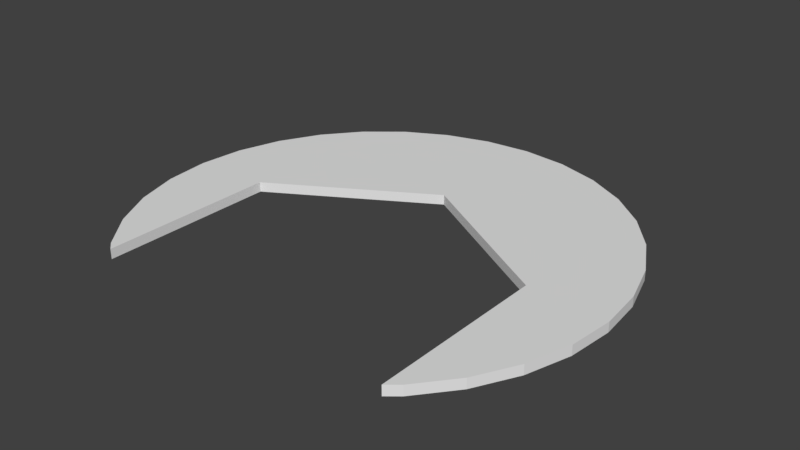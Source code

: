 # Source: hexagon-HOME.blend  (saved by Blender 2.79.0; exported with 4.5.12 LTS)
import bpy
from mathutils import Matrix  # noqa: F401  (used for matrix-valued properties, if any)

bpy.ops.wm.read_factory_settings(use_empty=True)
scene = bpy.context.scene
scene.name = 'Scene'

# ---- collections
col_collection_1 = bpy.data.collections.new('Collection 1'); scene.collection.children.link(col_collection_1)

# ---- world
world_world = bpy.data.worlds.new('World'); scene.world = world_world
world_world.color = (0.05088, 0.05088, 0.05088)
world_world.use_sun_shadow = False
world_world.sun_shadow_jitter_overblur = 0.0
world_world.cycles.sampling_method = 'MANUAL'

# ---- meshes
me_cylinder_003 = bpy.data.meshes.new('Cylinder.003')
me_cylinder_003.from_pydata([(0.0, 1.0, -1.0), (0.0, 1.0, 1.0), (0.1951, 0.9808, -1.0), (0.1951, 0.9808, 1.0), (0.3827, 0.9239, -1.0), (0.3827, 0.9239, 1.0), (0.5556, 0.8315, -1.0), (0.5556, 0.8315, 1.0), (0.7071, 0.7071, -1.0), (0.7071, 0.7071, 1.0), (0.8315, 0.5556, -1.0), (0.8315, 0.5556, 1.0), (0.9239, 0.3827, -1.0), (0.9239, 0.3827, 1.0), (0.9808, 0.1951, -1.0), (0.9808, 0.1951, 1.0), (1.0, 7.55e-08, -1.0), (1.0, 7.55e-08, 1.0), (0.9808, -0.1951, -1.0), (0.9808, -0.1951, 1.0), (0.9239, -0.3827, -1.0), (0.9239, -0.3827, 1.0), (0.8315, -0.5556, -1.0), (0.8315, -0.5556, 1.0), (0.7071, -0.7071, -1.0), (0.7071, -0.7071, 1.0), (-0.7071, -0.7071, -1.0), (-0.7071, -0.7071, 1.0), (-0.8315, -0.5556, -1.0), (-0.8315, -0.5556, 1.0), (-0.9239, -0.3827, -1.0), (-0.9239, -0.3827, 1.0), (-0.9808, -0.1951, -1.0), (-0.9808, -0.1951, 1.0), (-1.0, 9.656e-07, -1.0), (-1.0, 9.656e-07, 1.0), (-0.9808, 0.1951, -1.0), (-0.9808, 0.1951, 1.0), (-0.9239, 0.3827, -1.0), (-0.9239, 0.3827, 1.0), (-0.8315, 0.5556, -1.0), (-0.8315, 0.5556, 1.0), (-0.7071, 0.7071, -1.0), (-0.7071, 0.7071, 1.0), (-0.5556, 0.8315, -1.0), (-0.5556, 0.8315, 1.0), (-0.3827, 0.9239, -1.0), (-0.3827, 0.9239, 1.0), (-0.1951, 0.9808, -1.0), (-0.1951, 0.9808, 1.0), (0.1593, 0.3143, 1.0), (0.1593, 0.3143, -1.0), (0.3249, 0.2165, 1.0), (0.3249, 0.2165, -1.0), (-0.6692, -0.7382, 1.0), (-0.6692, -0.7382, -1.0), (-0.6692, -0.6038, 1.0), (-0.6692, -0.6038, -1.0), (-0.3372, 0.2165, 1.0), (-0.3372, 0.2165, -1.0), (-0.5027, 0.1187, 1.0), (-0.5027, 0.1187, -1.0), (-0.6692, -0.5012, 1.0), (-0.6692, -0.5012, -1.0), (0.6568, -0.4265, 1.0), (0.6568, -0.4265, -1.0), (0.6568, -0.3701, 1.0), (0.6568, -0.3701, -1.0), (0.6568, 0.02098, 1.0), (0.6568, 0.02098, -1.0), (0.4904, 0.1187, 1.0), (0.4904, 0.1187, -1.0), (0.6568, -0.5012, 1.0), (0.6568, -0.5012, -1.0), (-0.1717, 0.3143, 1.0), (-0.1717, 0.3143, -1.0), (-0.6692, 0.02098, 1.0), (-0.6692, 0.02098, -1.0), (0.6568, -0.6038, 1.0), (0.6568, -0.6038, -1.0), (0.6568, -0.7484, -1.0), (0.6568, -0.7484, 1.0), (-0.6692, -0.3701, 1.0), (-0.6692, -0.3701, -1.0), (-0.6692, -0.3138, 1.0), (-0.6692, -0.3138, -1.0), (-0.6692, -0.239, 1.0), (-0.6692, -0.239, -1.0), (0.6568, -0.3138, 1.0), (0.6568, -0.3138, -1.0), (-0.006176, 0.4121, 1.0), (-0.006176, 0.4121, -1.0), (-0.6692, -0.4265, 1.0), (-0.6692, -0.4265, -1.0), (0.6568, -0.239, 1.0), (0.6568, -0.239, -1.0), (-0.6692, -0.1364, 1.0), (-0.6692, -0.1364, -1.0), (0.6568, -0.1364, 1.0), (0.6568, -0.1364, -1.0)], [], [(0, 1, 3, 2), (2, 3, 5, 4), (4, 5, 7, 6), (6, 7, 9, 8), (8, 9, 11, 10), (10, 11, 13, 12), (12, 13, 15, 14), (14, 15, 17, 16), (16, 17, 19, 18), (18, 19, 21, 20), (20, 21, 23, 22), (22, 23, 25, 24), (24, 25, 81, 80), (26, 27, 29, 28), (28, 29, 31, 30), (30, 31, 33, 32), (32, 33, 35, 34), (34, 35, 37, 36), (36, 37, 39, 38), (38, 39, 41, 40), (40, 41, 43, 42), (42, 43, 45, 44), (44, 45, 47, 46), (3, 1, 49, 47, 45, 43, 41, 39, 37, 35, 33, 31, 29, 27, 54, 56, 62, 92, 82, 84, 86, 96, 76, 60, 58, 74, 90, 50, 52, 70, 68, 98, 94, 88, 66, 64, 72, 78, 81, 25, 23, 21, 19, 17, 15, 13, 11, 9, 7, 5), (46, 47, 49, 48), (48, 49, 1, 0), (0, 2, 4, 6, 8, 10, 12, 14, 16, 18, 20, 22, 24, 80, 79, 73, 65, 67, 89, 95, 99, 69, 71, 53, 51, 91, 75, 59, 61, 77, 97, 87, 85, 83, 93, 63, 57, 55, 26, 28, 30, 32, 34, 36, 38, 40, 42, 44, 46, 48), (94, 95, 89, 88), (84, 85, 87, 86), (88, 89, 67, 66), (76, 77, 61, 60), (90, 91, 51, 50), (60, 61, 59, 58), (55, 54, 27, 26), (96, 97, 77, 76), (98, 99, 95, 94), (66, 67, 65, 64), (70, 71, 69, 68), (57, 56, 54, 55), (68, 69, 99, 98), (62, 63, 93, 92), (86, 87, 97, 96), (72, 73, 79, 78), (52, 53, 71, 70), (74, 75, 91, 90), (58, 59, 75, 74), (64, 65, 73, 72), (78, 79, 80, 81), (82, 83, 85, 84), (50, 51, 53, 52), (92, 93, 83, 82), (56, 57, 63, 62)])
_uv = me_cylinder_003.uv_layers.new(name='UVMap')
_uv.uv.foreach_set('vector', [0.3718, 0.6667, 0.3718, 0.3333, 0.4045, 0.3333, 0.4045, 0.6667, 0.4045, 0.6667, 0.4045, 0.3333, 0.4352, 0.3333, 0.4352, 0.6667, 0.4352, 0.6667, 0.4352, 0.3333, 0.4629, 0.3333, 0.4629, 0.6667, 0.4629, 0.6667, 0.4629, 0.3333, 0.4865, 0.3333, 0.4865, 0.6667, 0.2473, 0.3333, 0.2473, 0.6667, 0.2216, 0.6667, 0.2216, 0.3333, 0.2216, 0.3333, 0.2216, 0.6667, 0.1922, 0.6667, 0.1922, 0.3333, 0.1922, 0.3333, 0.1922, 0.6667, 0.1603, 0.6667, 0.1603, 0.3333, 0.1603, 0.3333, 0.1603, 0.6667, 0.1272, 0.6667, 0.1272, 0.3333, 0.1272, 0.3333, 0.1272, 0.6667, 0.09402, 0.6667, 0.09402, 0.3333, 0.09402, 0.3333, 0.09402, 0.6667, 0.06214, 0.6667, 0.06214, 0.3333, 0.06214, 0.3333, 0.06214, 0.6667, 0.03276, 0.6667, 0.03276, 0.3333, 0.03276, 0.3333, 0.03276, 0.6667, 0.007012, 0.6667, 0.007012, 0.3333, 0.007012, 0.3333, 0.007012, 0.6667, 6.077e-08, 0.6667, 0.0, 0.3333, 0.1927, 0.6667, 0.1927, 1.0, 0.1601, 1.0, 0.1601, 0.6667, 0.1601, 0.6667, 0.1601, 1.0, 0.1294, 1.0, 0.1294, 0.6667, 0.8701, 0.3333, 0.8701, 0.6667, 0.8394, 0.6667, 0.8394, 0.3333, 0.8394, 0.3333, 0.8394, 0.6667, 0.8069, 0.6667, 0.8069, 0.3333, 0.8069, 0.3333, 0.8069, 0.6667, 0.7735, 0.6667, 0.7735, 0.3333, 0.7735, 0.3333, 0.7735, 0.6667, 0.7408, 0.6667, 0.7408, 0.3333, 0.7408, 0.3333, 0.7408, 0.6667, 0.7099, 0.6667, 0.7099, 0.3333, 0.7099, 0.3333, 0.7099, 0.6667, 0.6819, 0.6667, 0.6819, 0.3333, 0.2473, 0.6667, 0.2473, 0.3333, 0.275, 0.3333, 0.275, 0.6667, 0.275, 0.6667, 0.275, 0.3333, 0.3058, 0.3333, 0.3058, 0.6667, 0.003012, 0.1979, 0.0, 0.1654, 0.003518, 0.1329, 0.01343, 0.1017, 0.02936, 0.07301, 0.05069, 0.04791, 0.0766, 0.02738, 0.1061, 0.0122, 0.138, 0.002954, 0.1712, 0.0, 0.2043, 0.003451, 0.2361, 0.01317, 0.2654, 0.0288, 0.291, 0.04972, 0.2962, 0.05608, 0.2734, 0.0559, 0.256, 0.05577, 0.2433, 0.05568, 0.2337, 0.05561, 0.2241, 0.05554, 0.2114, 0.05544, 0.194, 0.05531, 0.1672, 0.05511, 0.1504, 0.08272, 0.1336, 0.1102, 0.1167, 0.1376, 0.09991, 0.1651, 0.1163, 0.1928, 0.1327, 0.2205, 0.1491, 0.2482, 0.1655, 0.2761, 0.1922, 0.2763, 0.2097, 0.2764, 0.2224, 0.2765, 0.232, 0.2766, 0.2415, 0.2767, 0.2542, 0.2768, 0.2717, 0.2769, 0.2962, 0.2771, 0.2892, 0.2854, 0.2632, 0.3059, 0.2337, 0.3211, 0.2018, 0.3304, 0.1686, 0.3333, 0.1355, 0.3299, 0.1037, 0.3202, 0.07444, 0.3045, 0.04885, 0.2836, 0.02792, 0.2582, 0.01244, 0.2293, 0.3058, 0.6667, 0.3058, 0.3333, 0.3385, 0.3333, 0.3385, 0.6667, 0.3385, 0.6667, 0.3385, 0.3333, 0.3718, 0.3333, 0.3718, 0.6667, 0.2962, 0.1679, 0.2992, 0.1354, 0.3087, 0.1041, 0.3241, 0.07513, 0.3451, 0.04972, 0.3707, 0.0288, 0.3999, 0.01317, 0.4317, 0.003451, 0.4649, 0.0, 0.498, 0.002954, 0.53, 0.0122, 0.5595, 0.02738, 0.5854, 0.04791, 0.5925, 0.05624, 0.5679, 0.05642, 0.5505, 0.05656, 0.5378, 0.05665, 0.5282, 0.05672, 0.5186, 0.05679, 0.5059, 0.05689, 0.4885, 0.05702, 0.4617, 0.05722, 0.4453, 0.08509, 0.4289, 0.1128, 0.4125, 0.1405, 0.3961, 0.1682, 0.413, 0.1957, 0.4298, 0.2231, 0.4466, 0.2506, 0.4635, 0.2782, 0.4902, 0.278, 0.5076, 0.2779, 0.5203, 0.2778, 0.5299, 0.2777, 0.5395, 0.2776, 0.5522, 0.2776, 0.5696, 0.2774, 0.5925, 0.2773, 0.5872, 0.2836, 0.5616, 0.3045, 0.5324, 0.3202, 0.5006, 0.3299, 0.4675, 0.3333, 0.4343, 0.3304, 0.4023, 0.3211, 0.3728, 0.3059, 0.3469, 0.2854, 0.3256, 0.2603, 0.3097, 0.2316, 0.2998, 0.2004, 0.9561, 0.3333, 0.9561, 0.6667, 0.9435, 0.6667, 0.9435, 0.3333, 0.5586, 0.6667, 0.5586, 0.3333, 0.5713, 0.3333, 0.5713, 0.6667, 0.9435, 0.3333, 0.9435, 0.6667, 0.9339, 0.6667, 0.9339, 0.3333, 0.6155, 0.6667, 0.6155, 0.3333, 0.6321, 0.3333, 0.6321, 0.6667, 2.026e-08, 1.0, 0.0, 0.6667, 0.03231, 0.6667, 0.03231, 1.0, 0.6321, 0.6667, 0.6321, 0.3333, 0.6487, 0.3333, 0.6487, 0.6667, 0.201, 0.6667, 0.201, 1.0, 0.1927, 1.0, 0.1927, 0.6667, 0.5888, 0.6667, 0.5888, 0.3333, 0.6155, 0.3333, 0.6155, 0.6667, 0.9734, 0.3333, 0.9734, 0.6667, 0.9561, 0.6667, 0.9561, 0.3333, 0.9339, 0.3333, 0.9339, 0.6667, 0.9244, 0.6667, 0.9244, 0.3333, 0.09692, 1.0, 0.09692, 0.6667, 0.1294, 0.6667, 0.1294, 1.0, 0.5093, 0.3333, 0.5093, 0.6667, 0.4865, 0.6667, 0.4865, 0.3333, 1.0, 0.3333, 1.0, 0.6667, 0.9734, 0.6667, 0.9734, 0.3333, 0.5268, 0.6667, 0.5268, 0.3333, 0.5395, 0.3333, 0.5395, 0.6667, 0.5713, 0.6667, 0.5713, 0.3333, 0.5888, 0.3333, 0.5888, 0.6667, 0.9118, 0.3333, 0.9118, 0.6667, 0.8945, 0.6667, 0.8945, 0.3333, 0.06462, 1.0, 0.06462, 0.6667, 0.09692, 0.6667, 0.09692, 1.0, 0.6653, 0.6667, 0.6653, 0.3333, 0.6819, 0.3333, 0.6819, 0.6667, 0.6487, 0.6667, 0.6487, 0.3333, 0.6653, 0.3333, 0.6653, 0.6667, 0.9244, 0.3333, 0.9244, 0.6667, 0.9118, 0.6667, 0.9118, 0.3333, 0.8945, 0.3333, 0.8945, 0.6667, 0.8701, 0.6667, 0.8701, 0.3333, 0.549, 0.6667, 0.549, 0.3333, 0.5586, 0.3333, 0.5586, 0.6667, 0.03231, 1.0, 0.03231, 0.6667, 0.06462, 0.6667, 0.06462, 1.0, 0.5395, 0.6667, 0.5395, 0.3333, 0.549, 0.3333, 0.549, 0.6667, 0.5093, 0.6667, 0.5093, 0.3333, 0.5268, 0.3333, 0.5268, 0.6667])
me_cylinder_003.use_remesh_preserve_volume = False
me_cylinder_003.use_remesh_preserve_attributes = False
me_cylinder_003.use_mirror_vertex_groups = False
me_cylinder_003.update()

# ---- objects
ob_cylinder = bpy.data.objects.new('Cylinder', me_cylinder_003)

# ---- transforms, parenting, visibility, modifiers, constraints
ob_cylinder.location = (0.008034, 0.4815, -0.0544)
ob_cylinder.scale = (1.301, 1.301, 0.02768)
ob_cylinder.lineart.crease_threshold = 0.0

# ---- collection membership
col_collection_1.objects.link(ob_cylinder)

# ---- scene / render settings (as saved in the file)
scene.frame_start = 1; scene.frame_end = 250; scene.frame_set(1)
scene.render.engine = 'CYCLES'
scene.render.resolution_percentage = 50
scene.render.dither_intensity = 0.0
scene.cycles.use_denoising = False
scene.cycles.samples = 128
scene.cycles.sampling_pattern = 'TABULATED_SOBOL'
scene.cycles.use_adaptive_sampling = False
scene.cycles.use_light_tree = False
scene.cycles.blur_glossy = 0.0
scene.cycles.sample_clamp_indirect = 0.0
scene.view_settings.view_transform = 'Standard'
bpy.context.view_layer.update()

# ---- added for rendering (the .blend has no active camera and no usable light): camera, sun
cam_auto = bpy.data.cameras.new('AutoCamera')
cam_auto.lens = 50.0
cam_auto.sensor_width = 36.0
cam_auto.clip_end = 1000.0
ob_auto_camera = bpy.data.objects.new('AutoCamera', cam_auto)
scene.collection.objects.link(ob_auto_camera)
ob_auto_camera.location = (3.20573, -3.19212, 2.50376)
ob_auto_camera.rotation_euler = (1.09748, -7.21219e-08, 0.694738)
scene.camera = ob_auto_camera
light_auto_sun = bpy.data.lights.new('AutoSun', 'SUN')
light_auto_sun.energy = 3.0
light_auto_sun.angle = 0.0523599
ob_auto_sun = bpy.data.objects.new('AutoSun', light_auto_sun)
scene.collection.objects.link(ob_auto_sun)
ob_auto_sun.rotation_euler = (0.872665, 0.174533, 0.523599)
bpy.context.view_layer.update()
